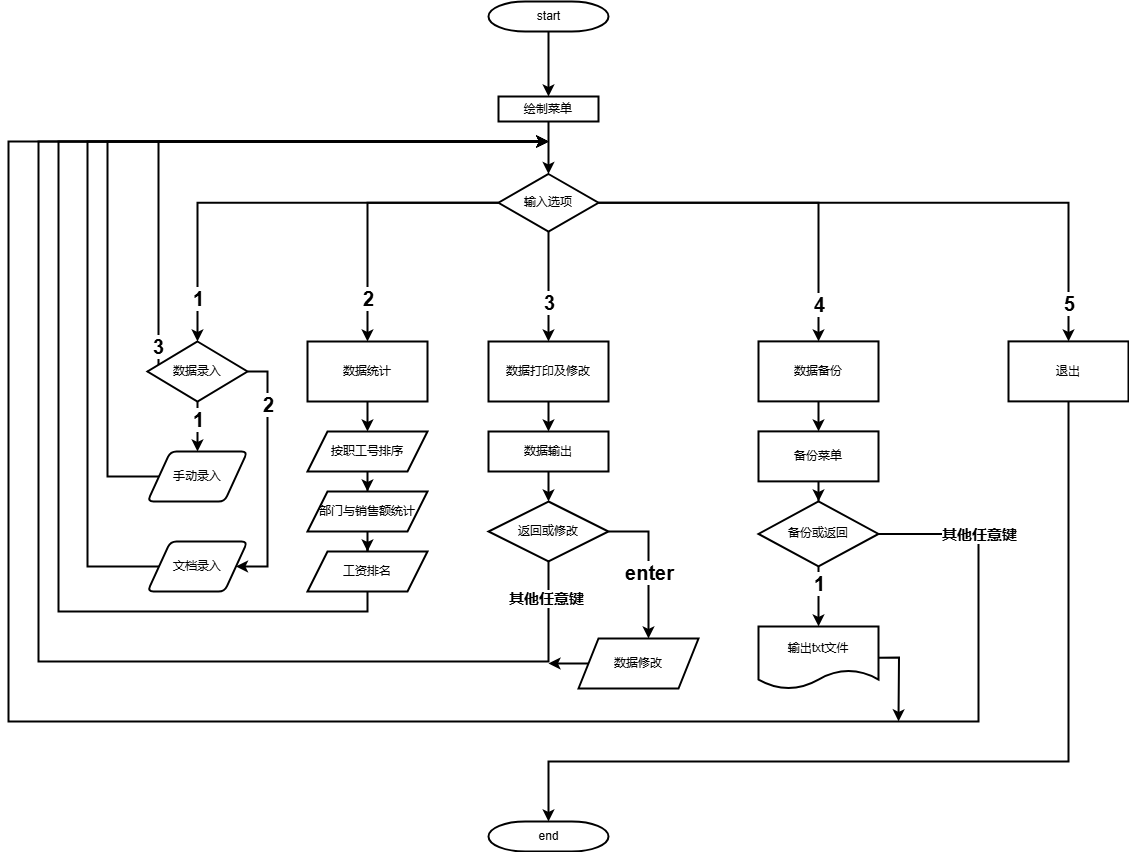

The diagram above was exported from draw.io. Its source (the exported page's mxGraphModel, read from the mxfile embedded in the PNG):
<mxGraphModel dx="1426" dy="831" grid="1" gridSize="10" guides="1" tooltips="1" connect="1" arrows="1" fold="1" page="1" pageScale="1" pageWidth="1169" pageHeight="827" background="none" math="0" shadow="0">
  <root>
    <mxCell id="0" />
    <mxCell id="1" parent="0" />
    <mxCell id="LKbUBobH1jYEDCyhuCr8-56" value="" style="edgeStyle=orthogonalEdgeStyle;rounded=0;orthogonalLoop=1;jettySize=auto;html=1;strokeWidth=2;" edge="1" parent="1" source="2" target="LKbUBobH1jYEDCyhuCr8-55">
      <mxGeometry relative="1" as="geometry" />
    </mxCell>
    <mxCell id="2" value="start" style="shape=mxgraph.flowchart.terminator;strokeWidth=2;gradientColor=none;gradientDirection=north;fontStyle=0;html=1;" parent="1" vertex="1">
      <mxGeometry x="540" y="140" width="120" height="30" as="geometry" />
    </mxCell>
    <mxCell id="40" value="end" style="shape=mxgraph.flowchart.terminator;strokeWidth=2;gradientColor=none;gradientDirection=north;fontStyle=0;html=1;" parent="1" vertex="1">
      <mxGeometry x="540" y="960" width="120" height="30" as="geometry" />
    </mxCell>
    <mxCell id="LKbUBobH1jYEDCyhuCr8-58" value="" style="edgeStyle=orthogonalEdgeStyle;rounded=0;orthogonalLoop=1;jettySize=auto;html=1;strokeWidth=2;" edge="1" parent="1" source="LKbUBobH1jYEDCyhuCr8-55" target="LKbUBobH1jYEDCyhuCr8-57">
      <mxGeometry relative="1" as="geometry" />
    </mxCell>
    <mxCell id="LKbUBobH1jYEDCyhuCr8-55" value="绘制菜单" style="whiteSpace=wrap;html=1;strokeWidth=2;gradientColor=none;gradientDirection=north;fontStyle=0;" vertex="1" parent="1">
      <mxGeometry x="550" y="235" width="100" height="25" as="geometry" />
    </mxCell>
    <mxCell id="LKbUBobH1jYEDCyhuCr8-62" value="" style="edgeStyle=orthogonalEdgeStyle;rounded=0;orthogonalLoop=1;jettySize=auto;html=1;strokeWidth=2;entryX=0.5;entryY=0;entryDx=0;entryDy=0;entryPerimeter=0;" edge="1" parent="1" source="LKbUBobH1jYEDCyhuCr8-57" target="LKbUBobH1jYEDCyhuCr8-85">
      <mxGeometry relative="1" as="geometry">
        <mxPoint x="130" y="450" as="targetPoint" />
      </mxGeometry>
    </mxCell>
    <mxCell id="LKbUBobH1jYEDCyhuCr8-78" value="1" style="edgeLabel;html=1;align=center;verticalAlign=middle;resizable=0;points=[];fontStyle=1;fontSize=20;" vertex="1" connectable="0" parent="LKbUBobH1jYEDCyhuCr8-62">
      <mxGeometry x="0.7995" relative="1" as="geometry">
        <mxPoint as="offset" />
      </mxGeometry>
    </mxCell>
    <mxCell id="LKbUBobH1jYEDCyhuCr8-72" value="" style="edgeStyle=orthogonalEdgeStyle;rounded=0;orthogonalLoop=1;jettySize=auto;html=1;strokeWidth=2;" edge="1" parent="1" source="LKbUBobH1jYEDCyhuCr8-57" target="LKbUBobH1jYEDCyhuCr8-71">
      <mxGeometry relative="1" as="geometry" />
    </mxCell>
    <mxCell id="LKbUBobH1jYEDCyhuCr8-81" value="4" style="edgeLabel;html=1;align=center;verticalAlign=middle;resizable=0;points=[];fontSize=20;fontStyle=1" vertex="1" connectable="0" parent="LKbUBobH1jYEDCyhuCr8-72">
      <mxGeometry x="0.8515" y="2" relative="1" as="geometry">
        <mxPoint x="-2" y="-11" as="offset" />
      </mxGeometry>
    </mxCell>
    <mxCell id="LKbUBobH1jYEDCyhuCr8-77" style="edgeStyle=orthogonalEdgeStyle;rounded=0;orthogonalLoop=1;jettySize=auto;html=1;exitX=0.5;exitY=1;exitDx=0;exitDy=0;entryX=0.5;entryY=0;entryDx=0;entryDy=0;strokeWidth=2;" edge="1" parent="1" source="LKbUBobH1jYEDCyhuCr8-57" target="LKbUBobH1jYEDCyhuCr8-66">
      <mxGeometry relative="1" as="geometry">
        <mxPoint x="650" y="340" as="sourcePoint" />
        <mxPoint x="840" y="460" as="targetPoint" />
      </mxGeometry>
    </mxCell>
    <mxCell id="LKbUBobH1jYEDCyhuCr8-80" value="3" style="edgeLabel;html=1;align=center;verticalAlign=middle;resizable=0;points=[];fontSize=20;fontStyle=1" vertex="1" connectable="0" parent="LKbUBobH1jYEDCyhuCr8-77">
      <mxGeometry x="0.7806" y="-1" relative="1" as="geometry">
        <mxPoint x="1" y="-28" as="offset" />
      </mxGeometry>
    </mxCell>
    <mxCell id="LKbUBobH1jYEDCyhuCr8-83" value="" style="edgeStyle=orthogonalEdgeStyle;rounded=0;orthogonalLoop=1;jettySize=auto;html=1;strokeWidth=2;" edge="1" parent="1" source="LKbUBobH1jYEDCyhuCr8-57" target="LKbUBobH1jYEDCyhuCr8-82">
      <mxGeometry relative="1" as="geometry" />
    </mxCell>
    <mxCell id="LKbUBobH1jYEDCyhuCr8-84" value="5" style="edgeLabel;html=1;align=center;verticalAlign=middle;resizable=0;points=[];fontSize=20;fontStyle=1" vertex="1" connectable="0" parent="LKbUBobH1jYEDCyhuCr8-83">
      <mxGeometry x="0.9123" y="-2" relative="1" as="geometry">
        <mxPoint x="2" y="-12" as="offset" />
      </mxGeometry>
    </mxCell>
    <mxCell id="LKbUBobH1jYEDCyhuCr8-57" value="输入选项" style="rhombus;whiteSpace=wrap;html=1;strokeWidth=2;gradientColor=none;gradientDirection=north;fontStyle=0;" vertex="1" parent="1">
      <mxGeometry x="550" y="312.5" width="100" height="57.5" as="geometry" />
    </mxCell>
    <mxCell id="LKbUBobH1jYEDCyhuCr8-76" style="edgeStyle=orthogonalEdgeStyle;rounded=0;orthogonalLoop=1;jettySize=auto;html=1;exitX=0;exitY=0.5;exitDx=0;exitDy=0;strokeWidth=2;entryX=0.5;entryY=0;entryDx=0;entryDy=0;" edge="1" parent="1" source="LKbUBobH1jYEDCyhuCr8-57" target="LKbUBobH1jYEDCyhuCr8-73">
      <mxGeometry relative="1" as="geometry">
        <mxPoint x="550" y="359" as="sourcePoint" />
        <mxPoint x="220" y="469" as="targetPoint" />
      </mxGeometry>
    </mxCell>
    <mxCell id="LKbUBobH1jYEDCyhuCr8-79" value="2" style="edgeLabel;html=1;align=center;verticalAlign=middle;resizable=0;points=[];fontStyle=1;fontSize=20;" vertex="1" connectable="0" parent="LKbUBobH1jYEDCyhuCr8-76">
      <mxGeometry x="0.7625" y="1" relative="1" as="geometry">
        <mxPoint x="-1" y="-12" as="offset" />
      </mxGeometry>
    </mxCell>
    <mxCell id="LKbUBobH1jYEDCyhuCr8-107" value="" style="edgeStyle=orthogonalEdgeStyle;rounded=0;orthogonalLoop=1;jettySize=auto;html=1;strokeWidth=2;" edge="1" parent="1" source="LKbUBobH1jYEDCyhuCr8-66" target="LKbUBobH1jYEDCyhuCr8-106">
      <mxGeometry relative="1" as="geometry" />
    </mxCell>
    <mxCell id="LKbUBobH1jYEDCyhuCr8-66" value="数据打印及修改" style="whiteSpace=wrap;html=1;align=center;strokeWidth=2;pointerEvents=1;" vertex="1" parent="1">
      <mxGeometry x="540" y="480" width="120" height="60" as="geometry" />
    </mxCell>
    <mxCell id="LKbUBobH1jYEDCyhuCr8-118" value="" style="edgeStyle=orthogonalEdgeStyle;rounded=0;orthogonalLoop=1;jettySize=auto;html=1;strokeWidth=2;" edge="1" parent="1" source="LKbUBobH1jYEDCyhuCr8-71" target="LKbUBobH1jYEDCyhuCr8-117">
      <mxGeometry relative="1" as="geometry" />
    </mxCell>
    <mxCell id="LKbUBobH1jYEDCyhuCr8-71" value="数据备份" style="whiteSpace=wrap;html=1;strokeWidth=2;gradientColor=none;gradientDirection=north;fontStyle=0;" vertex="1" parent="1">
      <mxGeometry x="810" y="479.89" width="120" height="60" as="geometry" />
    </mxCell>
    <mxCell id="LKbUBobH1jYEDCyhuCr8-96" style="edgeStyle=orthogonalEdgeStyle;rounded=0;orthogonalLoop=1;jettySize=auto;html=1;strokeWidth=2;" edge="1" parent="1">
      <mxGeometry relative="1" as="geometry">
        <mxPoint x="600" y="280" as="targetPoint" />
        <mxPoint x="419" y="680" as="sourcePoint" />
        <Array as="points">
          <mxPoint x="419" y="680" />
          <mxPoint x="419" y="750" />
          <mxPoint x="110" y="750" />
          <mxPoint x="110" y="280" />
        </Array>
      </mxGeometry>
    </mxCell>
    <mxCell id="LKbUBobH1jYEDCyhuCr8-100" value="" style="edgeStyle=orthogonalEdgeStyle;rounded=0;orthogonalLoop=1;jettySize=auto;html=1;strokeWidth=2;" edge="1" parent="1" source="LKbUBobH1jYEDCyhuCr8-73" target="LKbUBobH1jYEDCyhuCr8-99">
      <mxGeometry relative="1" as="geometry" />
    </mxCell>
    <mxCell id="LKbUBobH1jYEDCyhuCr8-73" value="数据统计" style="whiteSpace=wrap;html=1;align=center;strokeWidth=2;pointerEvents=1;" vertex="1" parent="1">
      <mxGeometry x="359" y="480" width="120" height="60" as="geometry" />
    </mxCell>
    <mxCell id="LKbUBobH1jYEDCyhuCr8-82" value="退出" style="whiteSpace=wrap;html=1;strokeWidth=2;gradientColor=none;gradientDirection=north;fontStyle=0;" vertex="1" parent="1">
      <mxGeometry x="1060" y="479.89" width="120" height="60" as="geometry" />
    </mxCell>
    <mxCell id="LKbUBobH1jYEDCyhuCr8-86" style="edgeStyle=orthogonalEdgeStyle;rounded=0;orthogonalLoop=1;jettySize=auto;html=1;exitX=0;exitY=0.5;exitDx=0;exitDy=0;exitPerimeter=0;strokeWidth=2;" edge="1" parent="1" source="LKbUBobH1jYEDCyhuCr8-85">
      <mxGeometry relative="1" as="geometry">
        <mxPoint x="600" y="280" as="targetPoint" />
        <Array as="points">
          <mxPoint x="210" y="510" />
          <mxPoint x="210" y="280" />
        </Array>
      </mxGeometry>
    </mxCell>
    <mxCell id="LKbUBobH1jYEDCyhuCr8-87" value="3" style="edgeLabel;html=1;align=center;verticalAlign=middle;resizable=0;points=[];fontSize=20;fontStyle=1" vertex="1" connectable="0" parent="LKbUBobH1jYEDCyhuCr8-86">
      <mxGeometry x="-0.8835" y="1" relative="1" as="geometry">
        <mxPoint as="offset" />
      </mxGeometry>
    </mxCell>
    <mxCell id="LKbUBobH1jYEDCyhuCr8-90" style="edgeStyle=orthogonalEdgeStyle;rounded=0;orthogonalLoop=1;jettySize=auto;html=1;exitX=0.5;exitY=1;exitDx=0;exitDy=0;exitPerimeter=0;strokeWidth=2;" edge="1" parent="1" source="LKbUBobH1jYEDCyhuCr8-85" target="LKbUBobH1jYEDCyhuCr8-88">
      <mxGeometry relative="1" as="geometry" />
    </mxCell>
    <mxCell id="LKbUBobH1jYEDCyhuCr8-94" value="1" style="edgeLabel;html=1;align=center;verticalAlign=middle;resizable=0;points=[];fontSize=20;fontStyle=1" vertex="1" connectable="0" parent="LKbUBobH1jYEDCyhuCr8-90">
      <mxGeometry x="-0.32" relative="1" as="geometry">
        <mxPoint as="offset" />
      </mxGeometry>
    </mxCell>
    <mxCell id="LKbUBobH1jYEDCyhuCr8-91" style="edgeStyle=orthogonalEdgeStyle;rounded=0;orthogonalLoop=1;jettySize=auto;html=1;exitX=1;exitY=0.5;exitDx=0;exitDy=0;exitPerimeter=0;strokeWidth=2;" edge="1" parent="1" source="LKbUBobH1jYEDCyhuCr8-85" target="LKbUBobH1jYEDCyhuCr8-89">
      <mxGeometry relative="1" as="geometry">
        <mxPoint x="349" y="710" as="targetPoint" />
        <Array as="points">
          <mxPoint x="319" y="510" />
          <mxPoint x="319" y="705" />
        </Array>
      </mxGeometry>
    </mxCell>
    <mxCell id="LKbUBobH1jYEDCyhuCr8-95" value="2" style="edgeLabel;html=1;align=center;verticalAlign=middle;resizable=0;points=[];fontSize=20;fontStyle=1" vertex="1" connectable="0" parent="LKbUBobH1jYEDCyhuCr8-91">
      <mxGeometry x="-0.5781" relative="1" as="geometry">
        <mxPoint as="offset" />
      </mxGeometry>
    </mxCell>
    <mxCell id="LKbUBobH1jYEDCyhuCr8-85" value="数据录入" style="strokeWidth=2;html=1;shape=mxgraph.flowchart.decision;whiteSpace=wrap;" vertex="1" parent="1">
      <mxGeometry x="199" y="480" width="100" height="60" as="geometry" />
    </mxCell>
    <mxCell id="LKbUBobH1jYEDCyhuCr8-93" style="edgeStyle=orthogonalEdgeStyle;rounded=0;orthogonalLoop=1;jettySize=auto;html=1;exitX=0;exitY=0.5;exitDx=0;exitDy=0;strokeWidth=2;" edge="1" parent="1" source="LKbUBobH1jYEDCyhuCr8-88">
      <mxGeometry relative="1" as="geometry">
        <mxPoint x="600" y="280" as="targetPoint" />
        <Array as="points">
          <mxPoint x="159" y="615" />
          <mxPoint x="159" y="280" />
        </Array>
      </mxGeometry>
    </mxCell>
    <mxCell id="LKbUBobH1jYEDCyhuCr8-88" value="手动录入" style="shape=parallelogram;html=1;strokeWidth=2;perimeter=parallelogramPerimeter;whiteSpace=wrap;rounded=1;arcSize=12;size=0.23;" vertex="1" parent="1">
      <mxGeometry x="199" y="590" width="100" height="50" as="geometry" />
    </mxCell>
    <mxCell id="LKbUBobH1jYEDCyhuCr8-92" style="edgeStyle=orthogonalEdgeStyle;rounded=0;orthogonalLoop=1;jettySize=auto;html=1;exitX=0;exitY=0.5;exitDx=0;exitDy=0;strokeWidth=2;" edge="1" parent="1" source="LKbUBobH1jYEDCyhuCr8-89">
      <mxGeometry relative="1" as="geometry">
        <mxPoint x="600" y="280" as="targetPoint" />
        <Array as="points">
          <mxPoint x="139" y="705" />
          <mxPoint x="139" y="280" />
        </Array>
      </mxGeometry>
    </mxCell>
    <mxCell id="LKbUBobH1jYEDCyhuCr8-89" value="文档录入" style="shape=parallelogram;html=1;strokeWidth=2;perimeter=parallelogramPerimeter;whiteSpace=wrap;rounded=1;arcSize=12;size=0.23;" vertex="1" parent="1">
      <mxGeometry x="199" y="680" width="100" height="50" as="geometry" />
    </mxCell>
    <mxCell id="LKbUBobH1jYEDCyhuCr8-102" value="" style="edgeStyle=orthogonalEdgeStyle;rounded=0;orthogonalLoop=1;jettySize=auto;html=1;strokeWidth=2;" edge="1" parent="1" source="LKbUBobH1jYEDCyhuCr8-99" target="LKbUBobH1jYEDCyhuCr8-101">
      <mxGeometry relative="1" as="geometry" />
    </mxCell>
    <mxCell id="LKbUBobH1jYEDCyhuCr8-99" value="按职工号排序" style="shape=parallelogram;perimeter=parallelogramPerimeter;whiteSpace=wrap;html=1;fixedSize=1;strokeWidth=2;pointerEvents=1;" vertex="1" parent="1">
      <mxGeometry x="359" y="570" width="120" height="40" as="geometry" />
    </mxCell>
    <mxCell id="LKbUBobH1jYEDCyhuCr8-104" value="" style="edgeStyle=orthogonalEdgeStyle;rounded=0;orthogonalLoop=1;jettySize=auto;html=1;strokeWidth=2;" edge="1" parent="1" source="LKbUBobH1jYEDCyhuCr8-101" target="LKbUBobH1jYEDCyhuCr8-103">
      <mxGeometry relative="1" as="geometry" />
    </mxCell>
    <mxCell id="LKbUBobH1jYEDCyhuCr8-101" value="部门与销售额统计" style="shape=parallelogram;perimeter=parallelogramPerimeter;whiteSpace=wrap;html=1;fixedSize=1;strokeWidth=2;pointerEvents=1;" vertex="1" parent="1">
      <mxGeometry x="359" y="630" width="120" height="40" as="geometry" />
    </mxCell>
    <mxCell id="LKbUBobH1jYEDCyhuCr8-103" value="工资排名" style="shape=parallelogram;perimeter=parallelogramPerimeter;whiteSpace=wrap;html=1;fixedSize=1;strokeWidth=2;pointerEvents=1;" vertex="1" parent="1">
      <mxGeometry x="359" y="690" width="120" height="40" as="geometry" />
    </mxCell>
    <mxCell id="LKbUBobH1jYEDCyhuCr8-109" value="" style="edgeStyle=orthogonalEdgeStyle;rounded=0;orthogonalLoop=1;jettySize=auto;html=1;strokeWidth=2;" edge="1" parent="1" source="LKbUBobH1jYEDCyhuCr8-106" target="LKbUBobH1jYEDCyhuCr8-108">
      <mxGeometry relative="1" as="geometry" />
    </mxCell>
    <mxCell id="LKbUBobH1jYEDCyhuCr8-106" value="数据输出" style="whiteSpace=wrap;html=1;strokeWidth=2;pointerEvents=1;" vertex="1" parent="1">
      <mxGeometry x="540" y="570" width="120" height="40" as="geometry" />
    </mxCell>
    <mxCell id="LKbUBobH1jYEDCyhuCr8-113" value="" style="edgeStyle=orthogonalEdgeStyle;rounded=0;orthogonalLoop=1;jettySize=auto;html=1;strokeWidth=2;" edge="1" parent="1" source="LKbUBobH1jYEDCyhuCr8-108" target="LKbUBobH1jYEDCyhuCr8-112">
      <mxGeometry relative="1" as="geometry">
        <Array as="points">
          <mxPoint x="700" y="670" />
        </Array>
      </mxGeometry>
    </mxCell>
    <mxCell id="LKbUBobH1jYEDCyhuCr8-116" value="enter" style="edgeLabel;html=1;align=center;verticalAlign=middle;resizable=0;points=[];fontSize=20;fontStyle=1" vertex="1" connectable="0" parent="LKbUBobH1jYEDCyhuCr8-113">
      <mxGeometry x="-0.7415" y="2" relative="1" as="geometry">
        <mxPoint x="21" y="42" as="offset" />
      </mxGeometry>
    </mxCell>
    <mxCell id="LKbUBobH1jYEDCyhuCr8-114" style="edgeStyle=orthogonalEdgeStyle;rounded=0;orthogonalLoop=1;jettySize=auto;html=1;exitX=0.5;exitY=1;exitDx=0;exitDy=0;strokeWidth=2;" edge="1" parent="1" source="LKbUBobH1jYEDCyhuCr8-108">
      <mxGeometry relative="1" as="geometry">
        <mxPoint x="600" y="280" as="targetPoint" />
        <mxPoint x="500" y="700" as="sourcePoint" />
        <Array as="points">
          <mxPoint x="600" y="800" />
          <mxPoint x="90" y="800" />
          <mxPoint x="90" y="280" />
        </Array>
      </mxGeometry>
    </mxCell>
    <mxCell id="LKbUBobH1jYEDCyhuCr8-126" value="其他任意键" style="edgeLabel;html=1;align=center;verticalAlign=middle;resizable=0;points=[];fontSize=15;fontStyle=1" vertex="1" connectable="0" parent="LKbUBobH1jYEDCyhuCr8-114">
      <mxGeometry x="-0.9557" y="-3" relative="1" as="geometry">
        <mxPoint as="offset" />
      </mxGeometry>
    </mxCell>
    <mxCell id="LKbUBobH1jYEDCyhuCr8-108" value="返回或修改" style="rhombus;whiteSpace=wrap;html=1;strokeWidth=2;pointerEvents=1;" vertex="1" parent="1">
      <mxGeometry x="540" y="640" width="120" height="60" as="geometry" />
    </mxCell>
    <mxCell id="LKbUBobH1jYEDCyhuCr8-115" style="edgeStyle=orthogonalEdgeStyle;rounded=0;orthogonalLoop=1;jettySize=auto;html=1;exitX=0;exitY=0.5;exitDx=0;exitDy=0;strokeWidth=2;" edge="1" parent="1" source="LKbUBobH1jYEDCyhuCr8-112">
      <mxGeometry relative="1" as="geometry">
        <mxPoint x="600" y="802" as="targetPoint" />
      </mxGeometry>
    </mxCell>
    <mxCell id="LKbUBobH1jYEDCyhuCr8-112" value="数据修改" style="shape=parallelogram;perimeter=parallelogramPerimeter;whiteSpace=wrap;html=1;fixedSize=1;strokeWidth=2;pointerEvents=1;" vertex="1" parent="1">
      <mxGeometry x="630" y="777" width="120" height="50" as="geometry" />
    </mxCell>
    <mxCell id="LKbUBobH1jYEDCyhuCr8-120" value="" style="edgeStyle=orthogonalEdgeStyle;rounded=0;orthogonalLoop=1;jettySize=auto;html=1;strokeWidth=2;" edge="1" parent="1" source="LKbUBobH1jYEDCyhuCr8-117" target="LKbUBobH1jYEDCyhuCr8-119">
      <mxGeometry relative="1" as="geometry" />
    </mxCell>
    <mxCell id="LKbUBobH1jYEDCyhuCr8-117" value="备份菜单" style="whiteSpace=wrap;html=1;strokeWidth=2;gradientColor=none;gradientDirection=north;fontStyle=0;" vertex="1" parent="1">
      <mxGeometry x="810" y="569.89" width="120" height="50" as="geometry" />
    </mxCell>
    <mxCell id="LKbUBobH1jYEDCyhuCr8-122" value="" style="edgeStyle=orthogonalEdgeStyle;rounded=0;orthogonalLoop=1;jettySize=auto;html=1;strokeWidth=2;" edge="1" parent="1" source="LKbUBobH1jYEDCyhuCr8-119" target="LKbUBobH1jYEDCyhuCr8-121">
      <mxGeometry relative="1" as="geometry" />
    </mxCell>
    <mxCell id="LKbUBobH1jYEDCyhuCr8-125" value="1" style="edgeLabel;html=1;align=center;verticalAlign=middle;resizable=0;points=[];fontSize=20;fontStyle=1" vertex="1" connectable="0" parent="LKbUBobH1jYEDCyhuCr8-122">
      <mxGeometry x="-0.4333" relative="1" as="geometry">
        <mxPoint as="offset" />
      </mxGeometry>
    </mxCell>
    <mxCell id="LKbUBobH1jYEDCyhuCr8-123" style="edgeStyle=orthogonalEdgeStyle;rounded=0;orthogonalLoop=1;jettySize=auto;html=1;exitX=1;exitY=0.5;exitDx=0;exitDy=0;strokeWidth=2;" edge="1" parent="1" source="LKbUBobH1jYEDCyhuCr8-119">
      <mxGeometry relative="1" as="geometry">
        <mxPoint x="600" y="280" as="targetPoint" />
        <Array as="points">
          <mxPoint x="1030" y="672" />
          <mxPoint x="1030" y="860" />
          <mxPoint x="60" y="860" />
          <mxPoint x="60" y="280" />
        </Array>
      </mxGeometry>
    </mxCell>
    <mxCell id="LKbUBobH1jYEDCyhuCr8-127" value="其他任意键" style="edgeLabel;html=1;align=center;verticalAlign=middle;resizable=0;points=[];fontSize=15;fontStyle=1" vertex="1" connectable="0" parent="LKbUBobH1jYEDCyhuCr8-123">
      <mxGeometry x="-0.9423" y="3" relative="1" as="geometry">
        <mxPoint x="31" y="3" as="offset" />
      </mxGeometry>
    </mxCell>
    <mxCell id="LKbUBobH1jYEDCyhuCr8-119" value="备份或返回" style="rhombus;whiteSpace=wrap;html=1;strokeWidth=2;gradientColor=none;gradientDirection=north;fontStyle=0;" vertex="1" parent="1">
      <mxGeometry x="810" y="639.89" width="120" height="65" as="geometry" />
    </mxCell>
    <mxCell id="LKbUBobH1jYEDCyhuCr8-128" style="edgeStyle=orthogonalEdgeStyle;rounded=0;orthogonalLoop=1;jettySize=auto;html=1;exitX=1;exitY=0.5;exitDx=0;exitDy=0;strokeWidth=2;" edge="1" parent="1" source="LKbUBobH1jYEDCyhuCr8-121">
      <mxGeometry relative="1" as="geometry">
        <mxPoint x="950" y="859.89" as="targetPoint" />
      </mxGeometry>
    </mxCell>
    <mxCell id="LKbUBobH1jYEDCyhuCr8-121" value="输出txt文件" style="shape=document;whiteSpace=wrap;html=1;boundedLbl=1;strokeWidth=2;gradientColor=none;gradientDirection=north;fontStyle=0;" vertex="1" parent="1">
      <mxGeometry x="810" y="764.89" width="120" height="62.5" as="geometry" />
    </mxCell>
    <mxCell id="LKbUBobH1jYEDCyhuCr8-129" style="edgeStyle=orthogonalEdgeStyle;rounded=0;orthogonalLoop=1;jettySize=auto;html=1;exitX=0.5;exitY=1;exitDx=0;exitDy=0;entryX=0.5;entryY=0;entryDx=0;entryDy=0;entryPerimeter=0;strokeWidth=2;" edge="1" parent="1" source="LKbUBobH1jYEDCyhuCr8-82" target="40">
      <mxGeometry relative="1" as="geometry">
        <Array as="points">
          <mxPoint x="1120" y="900" />
          <mxPoint x="600" y="900" />
        </Array>
      </mxGeometry>
    </mxCell>
  </root>
</mxGraphModel>